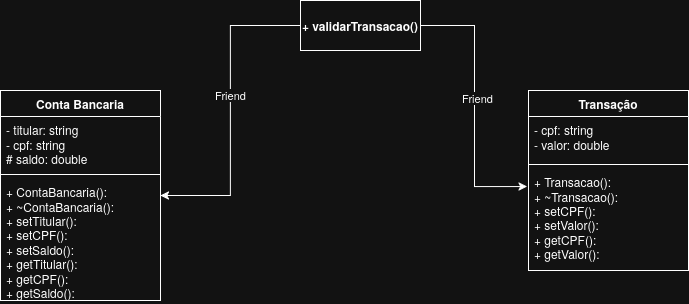

The diagram above was exported from draw.io. Its source (the exported page's mxGraphModel, read from the mxfile embedded in the PNG):
<mxGraphModel dx="1165" dy="722" grid="1" gridSize="10" guides="1" tooltips="1" connect="1" arrows="1" fold="1" page="1" pageScale="1" pageWidth="2336" pageHeight="1654" math="0" shadow="0">
  <root>
    <mxCell id="0" />
    <mxCell id="1" parent="0" />
    <mxCell id="mWhQTS4ik44wUFya2Ap9-1" parent="1" style="swimlane;fontStyle=1;align=center;verticalAlign=top;childLayout=stackLayout;horizontal=1;startSize=26;horizontalStack=0;resizeParent=1;resizeParentMax=0;resizeLast=0;collapsible=1;marginBottom=0;whiteSpace=wrap;html=1;" value="Conta Bancaria" vertex="1">
      <mxGeometry height="210" width="160" x="560" y="340" as="geometry" />
    </mxCell>
    <mxCell id="mWhQTS4ik44wUFya2Ap9-2" parent="mWhQTS4ik44wUFya2Ap9-1" style="text;strokeColor=none;fillColor=none;align=left;verticalAlign=top;spacingLeft=4;spacingRight=4;overflow=hidden;rotatable=0;points=[[0,0.5],[1,0.5]];portConstraint=eastwest;whiteSpace=wrap;html=1;" value="&lt;div&gt;- titular: string&lt;/div&gt;&lt;div&gt;- cpf: string&lt;/div&gt;&lt;div&gt;# saldo: double&lt;/div&gt;" vertex="1">
      <mxGeometry height="54" width="160" y="26" as="geometry" />
    </mxCell>
    <mxCell id="mWhQTS4ik44wUFya2Ap9-3" parent="mWhQTS4ik44wUFya2Ap9-1" style="line;strokeWidth=1;fillColor=none;align=left;verticalAlign=middle;spacingTop=-1;spacingLeft=3;spacingRight=3;rotatable=0;labelPosition=right;points=[];portConstraint=eastwest;strokeColor=inherit;" value="" vertex="1">
      <mxGeometry height="8" width="160" y="80" as="geometry" />
    </mxCell>
    <mxCell id="mWhQTS4ik44wUFya2Ap9-4" parent="mWhQTS4ik44wUFya2Ap9-1" style="text;strokeColor=none;fillColor=none;align=left;verticalAlign=top;spacingLeft=4;spacingRight=4;overflow=hidden;rotatable=0;points=[[0,0.5],[1,0.5]];portConstraint=eastwest;whiteSpace=wrap;html=1;" value="&lt;div&gt;&lt;div&gt;+&amp;nbsp;ContaBancaria():&lt;/div&gt;&lt;div&gt;+ ~ContaBancaria():&lt;/div&gt;&lt;/div&gt;&lt;div&gt;+ setTitular():&lt;/div&gt;&lt;div&gt;+ setCPF():&lt;/div&gt;&lt;div&gt;+ setSaldo():&lt;/div&gt;&lt;div&gt;&lt;div&gt;+ getTitular():&lt;/div&gt;&lt;div&gt;+ getCPF():&lt;/div&gt;&lt;div&gt;+ getSaldo():&lt;/div&gt;&lt;/div&gt;&lt;div&gt;&lt;br&gt;&lt;/div&gt;" vertex="1">
      <mxGeometry height="122" width="160" y="88" as="geometry" />
    </mxCell>
    <mxCell id="TtlhyFszAhbSLyN_1JGZ-6" edge="1" parent="1" source="TtlhyFszAhbSLyN_1JGZ-1" style="edgeStyle=orthogonalEdgeStyle;rounded=0;orthogonalLoop=1;jettySize=auto;html=1;entryX=1;entryY=0.5;entryDx=0;entryDy=0;" target="mWhQTS4ik44wUFya2Ap9-1">
      <mxGeometry relative="1" as="geometry" />
    </mxCell>
    <mxCell id="TtlhyFszAhbSLyN_1JGZ-8" connectable="0" parent="TtlhyFszAhbSLyN_1JGZ-6" style="edgeLabel;html=1;align=center;verticalAlign=middle;resizable=0;points=[];" value="Friend" vertex="1">
      <mxGeometry relative="1" x="-0.0954" as="geometry">
        <mxPoint as="offset" />
      </mxGeometry>
    </mxCell>
    <mxCell id="TtlhyFszAhbSLyN_1JGZ-1" parent="1" style="html=1;whiteSpace=wrap;" value="&lt;div&gt;&lt;b&gt;+ validarTransacao()&lt;/b&gt;&lt;/div&gt;" vertex="1">
      <mxGeometry height="50" width="120" x="860" y="250" as="geometry" />
    </mxCell>
    <mxCell id="TtlhyFszAhbSLyN_1JGZ-2" parent="1" style="swimlane;fontStyle=1;align=center;verticalAlign=top;childLayout=stackLayout;horizontal=1;startSize=26;horizontalStack=0;resizeParent=1;resizeParentMax=0;resizeLast=0;collapsible=1;marginBottom=0;whiteSpace=wrap;html=1;" value="Transação" vertex="1">
      <mxGeometry height="180" width="160" x="1088" y="340" as="geometry" />
    </mxCell>
    <mxCell id="TtlhyFszAhbSLyN_1JGZ-3" parent="TtlhyFszAhbSLyN_1JGZ-2" style="text;strokeColor=none;fillColor=none;align=left;verticalAlign=top;spacingLeft=4;spacingRight=4;overflow=hidden;rotatable=0;points=[[0,0.5],[1,0.5]];portConstraint=eastwest;whiteSpace=wrap;html=1;" value="&lt;div&gt;- cpf: string&lt;/div&gt;&lt;div&gt;- valor: double&lt;/div&gt;" vertex="1">
      <mxGeometry height="44" width="160" y="26" as="geometry" />
    </mxCell>
    <mxCell id="TtlhyFszAhbSLyN_1JGZ-4" parent="TtlhyFszAhbSLyN_1JGZ-2" style="line;strokeWidth=1;fillColor=none;align=left;verticalAlign=middle;spacingTop=-1;spacingLeft=3;spacingRight=3;rotatable=0;labelPosition=right;points=[];portConstraint=eastwest;strokeColor=inherit;" value="" vertex="1">
      <mxGeometry height="8" width="160" y="70" as="geometry" />
    </mxCell>
    <mxCell id="TtlhyFszAhbSLyN_1JGZ-5" parent="TtlhyFszAhbSLyN_1JGZ-2" style="text;strokeColor=none;fillColor=none;align=left;verticalAlign=top;spacingLeft=4;spacingRight=4;overflow=hidden;rotatable=0;points=[[0,0.5],[1,0.5]];portConstraint=eastwest;whiteSpace=wrap;html=1;" value="&lt;div&gt;&lt;div&gt;+ Transacao():&lt;/div&gt;&lt;div&gt;+ ~Transacao():&lt;/div&gt;&lt;/div&gt;&lt;div&gt;+ setCPF():&lt;/div&gt;&lt;div&gt;+ setValor():&lt;/div&gt;&lt;div&gt;&lt;div&gt;+ getCPF():&lt;/div&gt;&lt;div&gt;+ getValor():&lt;/div&gt;&lt;/div&gt;&lt;div&gt;&lt;br&gt;&lt;/div&gt;" vertex="1">
      <mxGeometry height="102" width="160" y="78" as="geometry" />
    </mxCell>
    <mxCell id="TtlhyFszAhbSLyN_1JGZ-7" edge="1" parent="1" source="TtlhyFszAhbSLyN_1JGZ-1" style="edgeStyle=orthogonalEdgeStyle;rounded=0;orthogonalLoop=1;jettySize=auto;html=1;exitX=1;exitY=0.5;exitDx=0;exitDy=0;entryX=-0.008;entryY=0.177;entryDx=0;entryDy=0;entryPerimeter=0;" target="TtlhyFszAhbSLyN_1JGZ-5">
      <mxGeometry relative="1" as="geometry" />
    </mxCell>
    <mxCell id="TtlhyFszAhbSLyN_1JGZ-9" connectable="0" parent="TtlhyFszAhbSLyN_1JGZ-7" style="edgeLabel;html=1;align=center;verticalAlign=middle;resizable=0;points=[];" value="Friend" vertex="1">
      <mxGeometry relative="1" x="-0.0537" y="3" as="geometry">
        <mxPoint as="offset" />
      </mxGeometry>
    </mxCell>
  </root>
</mxGraphModel>